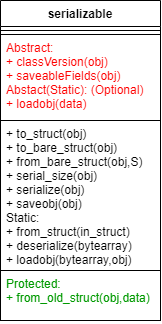

The diagram above was exported from draw.io. Its source (the exported page's mxGraphModel, read from the mxfile embedded in the PNG):
<mxGraphModel dx="434" dy="405" grid="1" gridSize="10" guides="1" tooltips="1" connect="1" arrows="1" fold="1" page="1" pageScale="1" pageWidth="827" pageHeight="1169" math="0" shadow="0">
  <root>
    <mxCell id="0" />
    <mxCell id="1" parent="0" />
    <mxCell id="jufyEJkf2bV0eigFqLfv-1" value="serializable" style="swimlane;fontStyle=1;align=center;verticalAlign=top;childLayout=stackLayout;horizontal=1;startSize=26;horizontalStack=0;resizeParent=1;resizeParentMax=0;resizeLast=0;collapsible=1;marginBottom=0;" vertex="1" parent="1">
      <mxGeometry x="290" y="150" width="160" height="320" as="geometry" />
    </mxCell>
    <mxCell id="jufyEJkf2bV0eigFqLfv-3" value="" style="line;strokeWidth=1;fillColor=none;align=left;verticalAlign=middle;spacingTop=-1;spacingLeft=3;spacingRight=3;rotatable=0;labelPosition=right;points=[];portConstraint=eastwest;" vertex="1" parent="jufyEJkf2bV0eigFqLfv-1">
      <mxGeometry y="26" width="160" height="8" as="geometry" />
    </mxCell>
    <mxCell id="jufyEJkf2bV0eigFqLfv-4" value="Abstract:&#10;+ classVersion(obj)&#10;+ saveableFields(obj)&#10;Abstact(Static): (Optional)&#10;+ loadobj(data)" style="text;fillColor=none;align=left;verticalAlign=top;spacingLeft=4;spacingRight=4;overflow=hidden;rotatable=0;points=[[0,0.5],[1,0.5]];portConstraint=eastwest;fontColor=#FF0000;strokeColor=#000000;" vertex="1" parent="jufyEJkf2bV0eigFqLfv-1">
      <mxGeometry y="34" width="160" height="86" as="geometry" />
    </mxCell>
    <mxCell id="jufyEJkf2bV0eigFqLfv-5" value="+ to_struct(obj)&#10;+ to_bare_struct(obj)&#10;+ from_bare_struct(obj,S)&#10;+ serial_size(obj)&#10;+ serialize(obj)&#10;+ saveobj(obj)&#10;Static:&#10;+ from_struct(in_struct)&#10;+ deserialize(bytearray)&#10;+ loadobj(bytearray,obj)&#10;" style="text;strokeColor=none;fillColor=none;align=left;verticalAlign=top;spacingLeft=4;spacingRight=4;overflow=hidden;rotatable=0;points=[[0,0.5],[1,0.5]];portConstraint=eastwest;" vertex="1" parent="jufyEJkf2bV0eigFqLfv-1">
      <mxGeometry y="120" width="160" height="150" as="geometry" />
    </mxCell>
    <mxCell id="jufyEJkf2bV0eigFqLfv-6" value="Protected:&#10;+ from_old_struct(obj,data)" style="text;fillColor=none;align=left;verticalAlign=top;spacingLeft=4;spacingRight=4;overflow=hidden;rotatable=0;points=[[0,0.5],[1,0.5]];portConstraint=eastwest;strokeColor=#000000;fontColor=#009900;" vertex="1" parent="jufyEJkf2bV0eigFqLfv-1">
      <mxGeometry y="270" width="160" height="50" as="geometry" />
    </mxCell>
  </root>
</mxGraphModel>